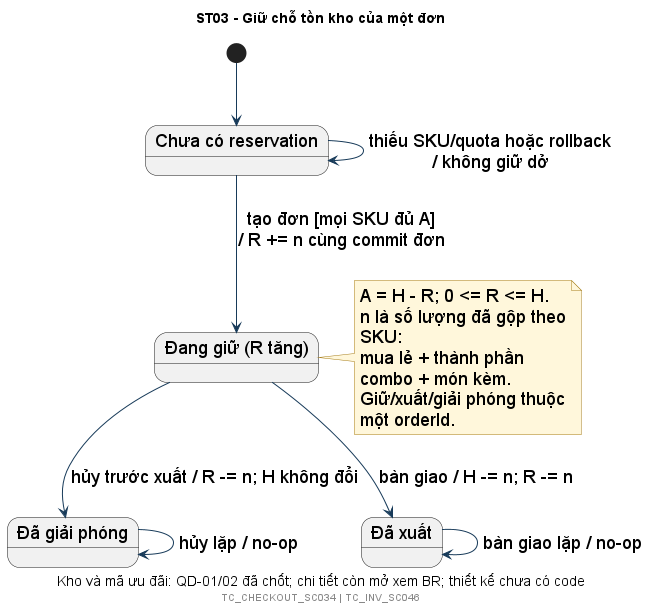

The diagram above was rendered by PlantUML. Its source (embedded in the PNG):
@startuml
!include style.iuml
title ST03 - Giữ chỗ tồn kho của một đơn
caption Kho và mã ưu đãi: QD-01/02 đã chốt; chi tiết còn mở xem BR; thiết kế chưa có code
state "Chưa có reservation" as None
state "Đang giữ (R tăng)" as Held
state "Đã giải phóng" as Released
state "Đã xuất" as Issued
[*] --> None
None --> Held : tạo đơn [mọi SKU đủ A]\n/ R += n cùng commit đơn
None --> None : thiếu SKU/quota hoặc rollback\n/ không giữ dở
Held --> Released : hủy trước xuất / R -= n; H không đổi
Held --> Issued : bàn giao / H -= n; R -= n
Released --> Released : hủy lặp / no-op
Issued --> Issued : bàn giao lặp / no-op
note right of Held
 A = H - R; 0 <= R <= H.
 n là số lượng đã gộp theo SKU:
 mua lẻ + thành phần combo + món kèm.
 Giữ/xuất/giải phóng thuộc một orderId.
end note
footer TC_CHECKOUT_SC034 | TC_INV_SC046
@enduml